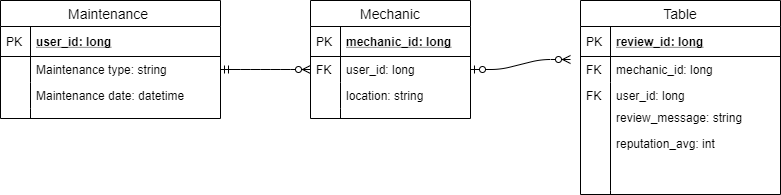

The diagram above was exported from draw.io. Its source (the exported page's mxGraphModel, read from the mxfile embedded in the PNG):
<mxGraphModel dx="1422" dy="713" grid="1" gridSize="10" guides="1" tooltips="1" connect="1" arrows="1" fold="1" page="1" pageScale="1" pageWidth="1100" pageHeight="850" math="0" shadow="0">
  <root>
    <mxCell id="0" />
    <mxCell id="1" parent="0" />
    <mxCell id="2" value="Maintenance " style="swimlane;fontStyle=0;childLayout=stackLayout;horizontal=1;startSize=26;horizontalStack=0;resizeParent=1;resizeParentMax=0;resizeLast=0;collapsible=1;marginBottom=0;align=center;fontSize=14;" vertex="1" parent="1">
      <mxGeometry x="80" y="70" width="220" height="118" as="geometry" />
    </mxCell>
    <mxCell id="3" value="user_id: long" style="shape=partialRectangle;top=0;left=0;right=0;bottom=1;align=left;verticalAlign=middle;fillColor=none;spacingLeft=34;spacingRight=4;overflow=hidden;rotatable=0;points=[[0,0.5],[1,0.5]];portConstraint=eastwest;dropTarget=0;fontStyle=5;fontSize=12;" vertex="1" parent="2">
      <mxGeometry y="26" width="220" height="30" as="geometry" />
    </mxCell>
    <mxCell id="4" value="PK" style="shape=partialRectangle;top=0;left=0;bottom=0;fillColor=none;align=left;verticalAlign=middle;spacingLeft=4;spacingRight=4;overflow=hidden;rotatable=0;points=[];portConstraint=eastwest;part=1;fontSize=12;" vertex="1" connectable="0" parent="3">
      <mxGeometry width="30" height="30" as="geometry" />
    </mxCell>
    <mxCell id="5" value="Maintenance type: string" style="shape=partialRectangle;top=0;left=0;right=0;bottom=0;align=left;verticalAlign=top;fillColor=none;spacingLeft=34;spacingRight=4;overflow=hidden;rotatable=0;points=[[0,0.5],[1,0.5]];portConstraint=eastwest;dropTarget=0;fontSize=12;" vertex="1" parent="2">
      <mxGeometry y="56" width="220" height="26" as="geometry" />
    </mxCell>
    <mxCell id="6" value="" style="shape=partialRectangle;top=0;left=0;bottom=0;fillColor=none;align=left;verticalAlign=top;spacingLeft=4;spacingRight=4;overflow=hidden;rotatable=0;points=[];portConstraint=eastwest;part=1;fontSize=12;" vertex="1" connectable="0" parent="5">
      <mxGeometry width="30" height="26" as="geometry" />
    </mxCell>
    <mxCell id="7" value="Maintenance date: datetime" style="shape=partialRectangle;top=0;left=0;right=0;bottom=0;align=left;verticalAlign=top;fillColor=none;spacingLeft=34;spacingRight=4;overflow=hidden;rotatable=0;points=[[0,0.5],[1,0.5]];portConstraint=eastwest;dropTarget=0;fontSize=12;" vertex="1" parent="2">
      <mxGeometry y="82" width="220" height="26" as="geometry" />
    </mxCell>
    <mxCell id="8" value="" style="shape=partialRectangle;top=0;left=0;bottom=0;fillColor=none;align=left;verticalAlign=top;spacingLeft=4;spacingRight=4;overflow=hidden;rotatable=0;points=[];portConstraint=eastwest;part=1;fontSize=12;" vertex="1" connectable="0" parent="7">
      <mxGeometry width="30" height="26" as="geometry" />
    </mxCell>
    <mxCell id="9" value="" style="shape=partialRectangle;top=0;left=0;right=0;bottom=0;align=left;verticalAlign=top;fillColor=none;spacingLeft=34;spacingRight=4;overflow=hidden;rotatable=0;points=[[0,0.5],[1,0.5]];portConstraint=eastwest;dropTarget=0;fontSize=12;" vertex="1" parent="2">
      <mxGeometry y="108" width="220" height="10" as="geometry" />
    </mxCell>
    <mxCell id="10" value="" style="shape=partialRectangle;top=0;left=0;bottom=0;fillColor=none;align=left;verticalAlign=top;spacingLeft=4;spacingRight=4;overflow=hidden;rotatable=0;points=[];portConstraint=eastwest;part=1;fontSize=12;" vertex="1" connectable="0" parent="9">
      <mxGeometry width="30" height="10" as="geometry" />
    </mxCell>
    <mxCell id="11" value="" style="edgeStyle=entityRelationEdgeStyle;fontSize=12;html=1;endArrow=ERzeroToMany;startArrow=ERmandOne;exitX=1;exitY=0.5;exitDx=0;exitDy=0;" edge="1" source="5" parent="1">
      <mxGeometry width="100" height="100" relative="1" as="geometry">
        <mxPoint x="310" y="142" as="sourcePoint" />
        <mxPoint x="390" y="139" as="targetPoint" />
      </mxGeometry>
    </mxCell>
    <mxCell id="12" value="" style="edgeStyle=entityRelationEdgeStyle;fontSize=12;html=1;endArrow=ERzeroToMany;startArrow=ERzeroToOne;exitX=1;exitY=0.5;exitDx=0;exitDy=0;" edge="1" source="16" parent="1">
      <mxGeometry width="100" height="100" relative="1" as="geometry">
        <mxPoint x="560" y="170" as="sourcePoint" />
        <mxPoint x="650" y="129" as="targetPoint" />
      </mxGeometry>
    </mxCell>
    <mxCell id="13" value="Mechanic" style="swimlane;fontStyle=0;childLayout=stackLayout;horizontal=1;startSize=26;horizontalStack=0;resizeParent=1;resizeParentMax=0;resizeLast=0;collapsible=1;marginBottom=0;align=center;fontSize=14;" vertex="1" parent="1">
      <mxGeometry x="390" y="70" width="160" height="118" as="geometry" />
    </mxCell>
    <mxCell id="14" value="mechanic_id: long" style="shape=partialRectangle;top=0;left=0;right=0;bottom=1;align=left;verticalAlign=middle;fillColor=none;spacingLeft=34;spacingRight=4;overflow=hidden;rotatable=0;points=[[0,0.5],[1,0.5]];portConstraint=eastwest;dropTarget=0;fontStyle=5;fontSize=12;" vertex="1" parent="13">
      <mxGeometry y="26" width="160" height="30" as="geometry" />
    </mxCell>
    <mxCell id="15" value="PK" style="shape=partialRectangle;top=0;left=0;bottom=0;fillColor=none;align=left;verticalAlign=middle;spacingLeft=4;spacingRight=4;overflow=hidden;rotatable=0;points=[];portConstraint=eastwest;part=1;fontSize=12;" vertex="1" connectable="0" parent="14">
      <mxGeometry width="30" height="30" as="geometry" />
    </mxCell>
    <mxCell id="16" value="user_id: long" style="shape=partialRectangle;top=0;left=0;right=0;bottom=0;align=left;verticalAlign=top;fillColor=none;spacingLeft=34;spacingRight=4;overflow=hidden;rotatable=0;points=[[0,0.5],[1,0.5]];portConstraint=eastwest;dropTarget=0;fontSize=12;" vertex="1" parent="13">
      <mxGeometry y="56" width="160" height="26" as="geometry" />
    </mxCell>
    <mxCell id="17" value="FK" style="shape=partialRectangle;top=0;left=0;bottom=0;fillColor=none;align=left;verticalAlign=top;spacingLeft=4;spacingRight=4;overflow=hidden;rotatable=0;points=[];portConstraint=eastwest;part=1;fontSize=12;" vertex="1" connectable="0" parent="16">
      <mxGeometry width="30" height="26" as="geometry" />
    </mxCell>
    <mxCell id="18" value="location: string" style="shape=partialRectangle;top=0;left=0;right=0;bottom=0;align=left;verticalAlign=top;fillColor=none;spacingLeft=34;spacingRight=4;overflow=hidden;rotatable=0;points=[[0,0.5],[1,0.5]];portConstraint=eastwest;dropTarget=0;fontSize=12;" vertex="1" parent="13">
      <mxGeometry y="82" width="160" height="26" as="geometry" />
    </mxCell>
    <mxCell id="19" value="" style="shape=partialRectangle;top=0;left=0;bottom=0;fillColor=none;align=left;verticalAlign=top;spacingLeft=4;spacingRight=4;overflow=hidden;rotatable=0;points=[];portConstraint=eastwest;part=1;fontSize=12;" vertex="1" connectable="0" parent="18">
      <mxGeometry width="30" height="26" as="geometry" />
    </mxCell>
    <mxCell id="20" value="" style="shape=partialRectangle;top=0;left=0;right=0;bottom=0;align=left;verticalAlign=top;fillColor=none;spacingLeft=34;spacingRight=4;overflow=hidden;rotatable=0;points=[[0,0.5],[1,0.5]];portConstraint=eastwest;dropTarget=0;fontSize=12;" vertex="1" parent="13">
      <mxGeometry y="108" width="160" height="10" as="geometry" />
    </mxCell>
    <mxCell id="21" value="" style="shape=partialRectangle;top=0;left=0;bottom=0;fillColor=none;align=left;verticalAlign=top;spacingLeft=4;spacingRight=4;overflow=hidden;rotatable=0;points=[];portConstraint=eastwest;part=1;fontSize=12;" vertex="1" connectable="0" parent="20">
      <mxGeometry width="30" height="10" as="geometry" />
    </mxCell>
    <mxCell id="22" value="Table" style="swimlane;fontStyle=0;childLayout=stackLayout;horizontal=1;startSize=26;horizontalStack=0;resizeParent=1;resizeParentMax=0;resizeLast=0;collapsible=1;marginBottom=0;align=center;fontSize=14;" vertex="1" parent="1">
      <mxGeometry x="660" y="70" width="200" height="194" as="geometry" />
    </mxCell>
    <mxCell id="23" value="review_id: long" style="shape=partialRectangle;top=0;left=0;right=0;bottom=1;align=left;verticalAlign=middle;fillColor=none;spacingLeft=34;spacingRight=4;overflow=hidden;rotatable=0;points=[[0,0.5],[1,0.5]];portConstraint=eastwest;dropTarget=0;fontStyle=5;fontSize=12;" vertex="1" parent="22">
      <mxGeometry y="26" width="200" height="30" as="geometry" />
    </mxCell>
    <mxCell id="24" value="PK" style="shape=partialRectangle;top=0;left=0;bottom=0;fillColor=none;align=left;verticalAlign=middle;spacingLeft=4;spacingRight=4;overflow=hidden;rotatable=0;points=[];portConstraint=eastwest;part=1;fontSize=12;" vertex="1" connectable="0" parent="23">
      <mxGeometry width="30" height="30" as="geometry" />
    </mxCell>
    <mxCell id="25" value="mechanic_id: long" style="shape=partialRectangle;top=0;left=0;right=0;bottom=0;align=left;verticalAlign=top;fillColor=none;spacingLeft=34;spacingRight=4;overflow=hidden;rotatable=0;points=[[0,0.5],[1,0.5]];portConstraint=eastwest;dropTarget=0;fontSize=12;" vertex="1" parent="22">
      <mxGeometry y="56" width="200" height="26" as="geometry" />
    </mxCell>
    <mxCell id="26" value="FK" style="shape=partialRectangle;top=0;left=0;bottom=0;fillColor=none;align=left;verticalAlign=top;spacingLeft=4;spacingRight=4;overflow=hidden;rotatable=0;points=[];portConstraint=eastwest;part=1;fontSize=12;" vertex="1" connectable="0" parent="25">
      <mxGeometry width="30" height="26" as="geometry" />
    </mxCell>
    <mxCell id="27" value="user_id: long" style="shape=partialRectangle;top=0;left=0;right=0;bottom=0;align=left;verticalAlign=top;fillColor=none;spacingLeft=34;spacingRight=4;overflow=hidden;rotatable=0;points=[[0,0.5],[1,0.5]];portConstraint=eastwest;dropTarget=0;fontSize=12;" vertex="1" parent="22">
      <mxGeometry y="82" width="200" height="26" as="geometry" />
    </mxCell>
    <mxCell id="28" value="FK" style="shape=partialRectangle;top=0;left=0;bottom=0;fillColor=none;align=left;verticalAlign=top;spacingLeft=4;spacingRight=4;overflow=hidden;rotatable=0;points=[];portConstraint=eastwest;part=1;fontSize=12;" vertex="1" connectable="0" parent="27">
      <mxGeometry width="30" height="26" as="geometry" />
    </mxCell>
    <mxCell id="29" value="" style="shape=partialRectangle;top=0;left=0;right=0;bottom=0;align=left;verticalAlign=top;fillColor=none;spacingLeft=34;spacingRight=4;overflow=hidden;rotatable=0;points=[[0,0.5],[1,0.5]];portConstraint=eastwest;dropTarget=0;fontSize=12;" vertex="1" parent="22">
      <mxGeometry y="108" width="200" height="82" as="geometry" />
    </mxCell>
    <mxCell id="30" value="" style="shape=partialRectangle;top=0;left=0;bottom=0;fillColor=none;align=left;verticalAlign=top;spacingLeft=4;spacingRight=4;overflow=hidden;rotatable=0;points=[];portConstraint=eastwest;part=1;fontSize=12;" vertex="1" connectable="0" parent="29">
      <mxGeometry width="30" height="82" as="geometry" />
    </mxCell>
    <mxCell id="31" value="" style="shape=partialRectangle;top=0;left=0;right=0;bottom=0;align=left;verticalAlign=top;fillColor=none;spacingLeft=34;spacingRight=4;overflow=hidden;rotatable=0;points=[[0,0.5],[1,0.5]];portConstraint=eastwest;dropTarget=0;fontSize=12;" vertex="1" parent="22">
      <mxGeometry y="190" width="200" height="4" as="geometry" />
    </mxCell>
    <mxCell id="32" value="" style="shape=partialRectangle;top=0;left=0;bottom=0;fillColor=none;align=left;verticalAlign=top;spacingLeft=4;spacingRight=4;overflow=hidden;rotatable=0;points=[];portConstraint=eastwest;part=1;fontSize=12;" vertex="1" connectable="0" parent="31">
      <mxGeometry width="30" height="4" as="geometry" />
    </mxCell>
    <mxCell id="33" value="review_message: string" style="shape=partialRectangle;top=0;left=0;right=0;bottom=0;align=left;verticalAlign=top;fillColor=none;spacingLeft=34;spacingRight=4;overflow=hidden;rotatable=0;points=[[0,0.5],[1,0.5]];portConstraint=eastwest;dropTarget=0;fontSize=12;" vertex="1" parent="1">
      <mxGeometry x="660" y="174" width="200" height="26" as="geometry" />
    </mxCell>
    <mxCell id="34" value="" style="shape=partialRectangle;top=0;left=0;bottom=0;fillColor=none;align=left;verticalAlign=top;spacingLeft=4;spacingRight=4;overflow=hidden;rotatable=0;points=[];portConstraint=eastwest;part=1;fontSize=12;" vertex="1" connectable="0" parent="33">
      <mxGeometry width="30" height="26" as="geometry" />
    </mxCell>
    <mxCell id="35" value="reputation_avg: int" style="shape=partialRectangle;top=0;left=0;right=0;bottom=0;align=left;verticalAlign=top;fillColor=none;spacingLeft=34;spacingRight=4;overflow=hidden;rotatable=0;points=[[0,0.5],[1,0.5]];portConstraint=eastwest;dropTarget=0;fontSize=12;" vertex="1" parent="1">
      <mxGeometry x="660" y="200" width="200" height="26" as="geometry" />
    </mxCell>
    <mxCell id="36" value="" style="shape=partialRectangle;top=0;left=0;bottom=0;fillColor=none;align=left;verticalAlign=top;spacingLeft=4;spacingRight=4;overflow=hidden;rotatable=0;points=[];portConstraint=eastwest;part=1;fontSize=12;" vertex="1" connectable="0" parent="35">
      <mxGeometry width="30" height="26" as="geometry" />
    </mxCell>
  </root>
</mxGraphModel>